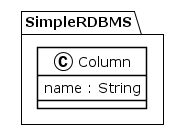

The diagram above was rendered by PlantUML. Its source (embedded in the PNG):
@startuml
!theme plain
package SimpleRDBMS {
class Column {
	 name : String
}
}
@enduml